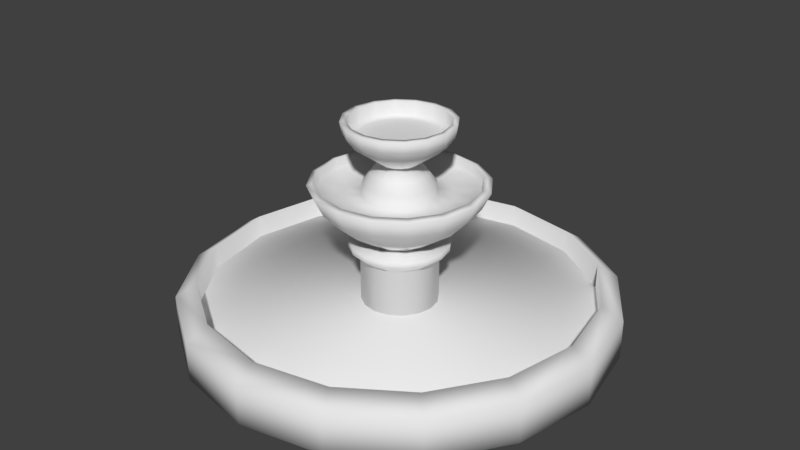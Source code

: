 # Source: TrappedFountain.blend  (saved by Blender 2.79.0; exported with 4.5.12 LTS)
import bpy
from mathutils import Matrix  # noqa: F401  (used for matrix-valued properties, if any)

bpy.ops.wm.read_factory_settings(use_empty=True)
scene = bpy.context.scene
scene.name = 'Scene'

# ---- collections
col_collection_1 = bpy.data.collections.new('Collection 1'); scene.collection.children.link(col_collection_1)

# ---- world
world_world = bpy.data.worlds.new('World'); scene.world = world_world
world_world.color = (0.05088, 0.05088, 0.05088)
world_world.use_sun_shadow = False
world_world.sun_shadow_jitter_overblur = 0.0
world_world.cycles.sampling_method = 'MANUAL'

# ---- meshes
me_cylinder = bpy.data.meshes.new('Cylinder')
me_cylinder.from_pydata([(-8.712e-08, 2.627, 0.2154), (-8.712e-08, 2.627, 0.4044), (0.5125, 2.576, 0.2154), (0.5125, 2.576, 0.4044), (1.005, 2.427, 0.2154), (1.005, 2.427, 0.4044), (1.459, 2.184, 0.2154), (1.459, 2.184, 0.4044), (1.857, 1.857, 0.2154), (1.857, 1.857, 0.4044), (2.184, 1.459, 0.2154), (2.184, 1.459, 0.4044), (2.427, 1.005, 0.2154), (2.427, 1.005, 0.4044), (2.576, 0.5125, 0.2154), (2.576, 0.5125, 0.4044), (2.627, -3.198e-07, 0.2154), (2.627, -3.198e-07, 0.4044), (2.576, -0.5125, 0.2154), (2.576, -0.5125, 0.4044), (2.427, -1.005, 0.2154), (2.427, -1.005, 0.4044), (2.184, -1.459, 0.2154), (2.184, -1.459, 0.4044), (1.857, -1.857, 0.2154), (1.857, -1.857, 0.4044), (1.459, -2.184, 0.2154), (1.459, -2.184, 0.4044), (1.005, -2.427, 0.2154), (1.005, -2.427, 0.4044), (0.5125, -2.576, 0.2154), (0.5125, -2.576, 0.4044), (-9.43e-07, -2.627, 0.2154), (-9.43e-07, -2.627, 0.4044), (-0.5125, -2.576, 0.2154), (-0.5125, -2.576, 0.4044), (-1.005, -2.427, 0.2154), (-1.005, -2.427, 0.4044), (-1.459, -2.184, 0.2154), (-1.459, -2.184, 0.4044), (-1.857, -1.857, 0.2154), (-1.857, -1.857, 0.4044), (-2.184, -1.459, 0.2154), (-2.184, -1.459, 0.4044), (-2.427, -1.005, 0.2154), (-2.427, -1.005, 0.4044), (-2.576, -0.5125, 0.2154), (-2.576, -0.5125, 0.4044), (-2.627, 2.018e-06, 0.2154), (-2.627, 2.018e-06, 0.4044), (-2.576, 0.5125, 0.2154), (-2.576, 0.5125, 0.4044), (-2.427, 1.005, 0.2154), (-2.427, 1.005, 0.4044), (-2.184, 1.459, 0.2154), (-2.184, 1.459, 0.4044), (-1.857, 1.857, 0.2154), (-1.857, 1.857, 0.4044), (-1.459, 2.184, 0.2154), (-1.459, 2.184, 0.4044), (-1.005, 2.427, 0.2154), (-1.005, 2.427, 0.4044), (-0.5125, 2.576, 0.2154), (-0.5125, 2.576, 0.4044)], [], [(0, 1, 3, 2), (2, 3, 5, 4), (4, 5, 7, 6), (6, 7, 9, 8), (8, 9, 11, 10), (10, 11, 13, 12), (12, 13, 15, 14), (14, 15, 17, 16), (16, 17, 19, 18), (18, 19, 21, 20), (20, 21, 23, 22), (22, 23, 25, 24), (24, 25, 27, 26), (26, 27, 29, 28), (28, 29, 31, 30), (30, 31, 33, 32), (32, 33, 35, 34), (34, 35, 37, 36), (36, 37, 39, 38), (38, 39, 41, 40), (40, 41, 43, 42), (42, 43, 45, 44), (44, 45, 47, 46), (46, 47, 49, 48), (48, 49, 51, 50), (50, 51, 53, 52), (52, 53, 55, 54), (54, 55, 57, 56), (56, 57, 59, 58), (58, 59, 61, 60), (3, 1, 63, 61, 59, 57, 55, 53, 51, 49, 47, 45, 43, 41, 39, 37, 35, 33, 31, 29, 27, 25, 23, 21, 19, 17, 15, 13, 11, 9, 7, 5), (60, 61, 63, 62), (62, 63, 1, 0), (0, 2, 4, 6, 8, 10, 12, 14, 16, 18, 20, 22, 24, 26, 28, 30, 32, 34, 36, 38, 40, 42, 44, 46, 48, 50, 52, 54, 56, 58, 60, 62)])
me_cylinder.polygons.foreach_set('use_smooth', [True] * 34)
me_cylinder.use_remesh_preserve_volume = False
me_cylinder.use_remesh_preserve_attributes = False
me_cylinder.use_mirror_vertex_groups = False
me_cylinder.update()
me_cylinder_002 = bpy.data.meshes.new('Cylinder.002')
me_cylinder_002.from_pydata([(4.679e-08, 0.6251, 0.03814), (4.679e-08, 0.6251, 1.288), (0.2392, 0.5775, 0.03814), (0.2392, 0.5775, 1.288), (0.442, 0.442, 0.03814), (0.442, 0.442, 1.288), (0.5775, 0.2392, 0.03814), (0.5775, 0.2392, 1.288), (0.6251, -3.57e-08, 0.03814), (0.6251, -3.57e-08, 1.288), (0.5775, -0.2392, 0.03814), (0.5775, -0.2392, 1.288), (0.442, -0.442, 0.03814), (0.442, -0.442, 1.288), (0.2392, -0.5775, 0.03814), (0.2392, -0.5775, 1.288), (1.412e-07, -0.6251, 0.03814), (1.412e-07, -0.6251, 1.288), (-0.2392, -0.5775, 0.03814), (-0.2392, -0.5775, 1.288), (-0.442, -0.442, 0.03814), (-0.442, -0.442, 1.288), (-0.5775, -0.2392, 0.03814), (-0.5775, -0.2392, 1.288), (-0.6251, -9.264e-10, 0.03814), (-0.6251, -9.264e-10, 1.288), (-0.5775, 0.2392, 0.03814), (-0.5775, 0.2392, 1.288), (-0.442, 0.442, 0.03814), (-0.442, 0.442, 1.288), (-0.2392, 0.5775, 0.03814), (-0.2392, 0.5775, 1.288), (3.626e-08, 0.8088, 1.431), (0.3095, 0.7473, 1.431), (0.5719, 0.5719, 1.431), (0.7473, 0.3095, 1.431), (0.8088, -4.401e-08, 1.431), (0.7473, -0.3095, 1.431), (0.5719, -0.5719, 1.431), (0.3095, -0.7473, 1.431), (1.584e-07, -0.8088, 1.431), (-0.3095, -0.7473, 1.431), (-0.5719, -0.5719, 1.431), (-0.7473, -0.3095, 1.431), (-0.8088, 9.915e-10, 1.431), (-0.7473, 0.3095, 1.431), (-0.5719, 0.5719, 1.431), (-0.3095, 0.7473, 1.431), (3.887e-08, 0.8088, 1.531), (0.3095, 0.7473, 1.531), (0.5719, 0.5719, 1.531), (0.7473, 0.3095, 1.531), (0.8088, -4.401e-08, 1.531), (0.7473, -0.3095, 1.531), (0.5719, -0.5719, 1.531), (0.3095, -0.7473, 1.531), (1.61e-07, -0.8088, 1.531), (-0.3095, -0.7473, 1.531), (-0.5719, -0.5719, 1.531), (-0.7473, -0.3095, 1.531), (-0.8088, 9.915e-10, 1.531), (-0.7473, 0.3095, 1.531), (-0.5719, 0.5719, 1.531), (-0.3095, 0.7473, 1.531), (5.498e-08, 0.5996, 1.632), (0.2295, 0.554, 1.632), (0.424, 0.424, 1.632), (0.554, 0.2295, 1.632), (0.5996, -2.877e-08, 1.632), (0.554, -0.2295, 1.632), (0.424, -0.424, 1.632), (0.2295, -0.554, 1.632), (1.455e-07, -0.5996, 1.632), (-0.2295, -0.554, 1.632), (-0.424, -0.424, 1.632), (-0.554, -0.2295, 1.632), (-0.5996, 4.59e-09, 1.632), (-0.554, 0.2295, 1.632), (-0.424, 0.424, 1.632), (-0.2295, 0.554, 1.632), (-2.036e-09, 0.9916, 1.901), (0.3795, 0.9161, 1.901), (0.7011, 0.7011, 1.901), (0.9161, 0.3795, 1.901), (0.9916, -5.732e-08, 1.901), (0.9161, -0.3795, 1.901), (0.7011, -0.7011, 1.901), (0.3795, -0.9161, 1.901), (1.477e-07, -0.9916, 1.901), (-0.3795, -0.9161, 1.901), (-0.7011, -0.7011, 1.901), (-0.9161, -0.3795, 1.901), (-0.9916, -2.151e-09, 1.901), (-0.9161, 0.3795, 1.901), (-0.7011, 0.7011, 1.901), (-0.3795, 0.9161, 1.901), (-2.877e-08, 1.282, 2.207), (0.4904, 1.184, 2.207), (0.9062, 0.9062, 2.207), (1.184, 0.4904, 2.207), (1.282, -7.953e-08, 2.207), (1.184, -0.4904, 2.207), (0.9062, -0.9062, 2.207), (0.4904, -1.184, 2.207), (1.647e-07, -1.282, 2.207), (-0.4904, -1.184, 2.207), (-0.9062, -0.9062, 2.207), (-1.184, -0.4904, 2.207), (-1.282, -8.227e-09, 2.207), (-1.184, 0.4904, 2.207), (-0.9062, 0.9062, 2.207), (-0.4904, 1.184, 2.207), (-4.597e-08, 1.427, 2.498), (0.5459, 1.318, 2.498), (1.009, 1.009, 2.498), (1.318, 0.5459, 2.498), (1.427, -8.768e-08, 2.498), (1.318, -0.5459, 2.498), (1.009, -1.009, 2.498), (0.5459, -1.318, 2.498), (1.694e-07, -1.427, 2.498), (-0.5459, -1.318, 2.498), (-1.009, -1.009, 2.498), (-1.318, -0.5459, 2.498), (-1.427, -8.315e-09, 2.498), (-1.318, 0.5459, 2.498), (-1.009, 1.009, 2.498), (-0.5459, 1.318, 2.498), (-4.929e-08, 1.288, 2.534), (0.4968, 1.189, 2.534), (0.918, 0.9078, 2.534), (1.199, 0.4866, 2.534), (1.298, -0.01018, 2.534), (1.199, -0.507, 2.534), (0.918, -0.9282, 2.534), (0.4968, -1.21, 2.534), (1.467e-07, -1.308, 2.534), (-0.4968, -1.21, 2.534), (-0.918, -0.9282, 2.534), (-1.199, -0.507, 2.534), (-1.298, -0.01018, 2.534), (-1.199, 0.4866, 2.534), (-0.918, 0.9078, 2.534), (-0.4968, 1.189, 2.534), (-4.279e-08, 1.288, 2.346), (0.4968, 1.189, 2.346), (0.918, 0.9078, 2.346), (1.199, 0.4866, 2.346), (1.298, -0.01018, 2.346), (1.199, -0.507, 2.346), (0.918, -0.9282, 2.346), (0.4968, -1.21, 2.346), (1.532e-07, -1.308, 2.346), (-0.4968, -1.21, 2.346), (-0.918, -0.9282, 2.346), (-1.199, -0.507, 2.346), (-1.298, -0.01018, 2.346), (-1.199, 0.4866, 2.346), (-0.918, 0.9078, 2.346), (-0.4968, 1.189, 2.346), (3.115e-08, 0.8381, 2.31), (0.3246, 0.7736, 2.31), (0.5998, 0.5897, 2.31), (0.7837, 0.3145, 2.31), (0.8483, -0.01018, 2.31), (0.7837, -0.3348, 2.31), (0.5998, -0.61, 2.31), (0.3246, -0.7939, 2.31), (1.592e-07, -0.8585, 2.31), (-0.3246, -0.7939, 2.31), (-0.5998, -0.61, 2.31), (-0.7837, -0.3348, 2.31), (-0.8483, -0.01018, 2.31), (-0.7837, 0.3145, 2.31), (-0.5998, 0.5897, 2.31), (-0.3246, 0.7736, 2.31), (5.262e-08, 0.5664, 2.299), (0.2207, 0.5225, 2.299), (0.4077, 0.3975, 2.299), (0.5327, 0.2105, 2.299), (0.5766, -0.01018, 2.299), (0.5327, -0.2308, 2.299), (0.4077, -0.4179, 2.299), (0.2207, -0.5429, 2.299), (1.397e-07, -0.5868, 2.299), (-0.2207, -0.5429, 2.299), (-0.4077, -0.4179, 2.299), (-0.5327, -0.2308, 2.299), (-0.5766, -0.01018, 2.299), (-0.5327, 0.2105, 2.299), (-0.4077, 0.3975, 2.299), (-0.2207, 0.5225, 2.299), (3.105e-08, 0.5664, 2.505), (0.2207, 0.5225, 2.505), (0.4077, 0.3975, 2.505), (0.5327, 0.2105, 2.505), (0.5766, -0.01018, 2.505), (0.5327, -0.2308, 2.505), (0.4077, -0.4179, 2.505), (0.2207, -0.5429, 2.505), (1.181e-07, -0.5868, 2.505), (-0.2207, -0.5429, 2.505), (-0.4077, -0.4179, 2.505), (-0.5327, -0.2308, 2.505), (-0.5766, -0.01018, 2.505), (-0.5327, 0.2105, 2.505), (-0.4077, 0.3975, 2.505), (-0.2207, 0.5225, 2.505), (9.687e-08, 0.4383, 2.679), (0.1716, 0.4041, 2.679), (0.3171, 0.3069, 2.679), (0.4143, 0.1614, 2.679), (0.4484, -0.01018, 2.679), (0.4143, -0.1818, 2.679), (0.3171, -0.3273, 2.679), (0.1716, -0.4245, 2.679), (1.646e-07, -0.4586, 2.679), (-0.1716, -0.4245, 2.679), (-0.3171, -0.3273, 2.679), (-0.4143, -0.1818, 2.679), (-0.4484, -0.01018, 2.679), (-0.4143, 0.1614, 2.679), (-0.3171, 0.3069, 2.679), (-0.1716, 0.4041, 2.679), (1.477e-07, 0.2952, 2.85), (0.1169, 0.2719, 2.85), (0.2159, 0.2057, 2.85), (0.2821, 0.1067, 2.85), (0.3054, -0.01018, 2.85), (0.2821, -0.127, 2.85), (0.2159, -0.2261, 2.85), (0.1169, -0.2923, 2.85), (1.938e-07, -0.3155, 2.85), (-0.1169, -0.2923, 2.85), (-0.2159, -0.2261, 2.85), (-0.2821, -0.127, 2.85), (-0.3054, -0.01018, 2.85), (-0.2821, 0.1067, 2.85), (-0.2159, 0.2057, 2.85), (-0.1169, 0.2719, 2.85), (1.614e-07, 0.727, 3.164), (0.2821, 0.6709, 3.164), (0.5213, 0.5111, 3.164), (0.6811, 0.2719, 3.164), (0.7372, -0.01018, 3.164), (0.6811, -0.2923, 3.164), (0.5213, -0.5315, 3.164), (0.2821, -0.6913, 3.164), (2.727e-07, -0.7474, 3.164), (-0.2821, -0.6913, 3.164), (-0.5213, -0.5315, 3.164), (-0.6811, -0.2923, 3.164), (-0.7372, -0.01018, 3.164), (-0.6811, 0.2719, 3.164), (-0.5213, 0.5111, 3.164), (-0.2821, 0.6709, 3.164), (1.563e-07, 0.8531, 3.337), (0.3304, 0.7874, 3.337), (0.6104, 0.6003, 3.337), (0.7976, 0.3202, 3.337), (0.8633, -0.01018, 3.337), (0.7976, -0.3405, 3.337), (0.6104, -0.6206, 3.337), (0.3304, -0.8078, 3.337), (2.867e-07, -0.8735, 3.337), (-0.3304, -0.8078, 3.337), (-0.6104, -0.6206, 3.337), (-0.7976, -0.3405, 3.337), (-0.8633, -0.01018, 3.337), (-0.7976, 0.3202, 3.337), (-0.6104, 0.6003, 3.337), (-0.3304, 0.7874, 3.337), (1.612e-07, 0.8853, 3.518), (0.3427, 0.8171, 3.518), (0.6332, 0.623, 3.518), (0.8273, 0.3325, 3.518), (0.8955, -0.01018, 3.518), (0.8273, -0.3529, 3.518), (0.6332, -0.6434, 3.518), (0.3427, -0.8375, 3.518), (2.965e-07, -0.9057, 3.518), (-0.3427, -0.8375, 3.518), (-0.6332, -0.6434, 3.518), (-0.8273, -0.3529, 3.518), (-0.8955, -0.01018, 3.518), (-0.8273, 0.3325, 3.518), (-0.6332, 0.623, 3.518), (-0.3427, 0.8171, 3.518), (1.722e-07, 0.7775, 3.518), (0.3014, 0.7176, 3.518), (0.557, 0.5468, 3.518), (0.7277, 0.2913, 3.518), (0.7877, -0.01018, 3.518), (0.7277, -0.3116, 3.518), (0.557, -0.5672, 3.518), (0.3014, -0.7379, 3.518), (2.912e-07, -0.7979, 3.518), (-0.3014, -0.7379, 3.518), (-0.557, -0.5672, 3.518), (-0.7277, -0.3116, 3.518), (-0.7877, -0.01018, 3.518), (-0.7277, 0.2913, 3.518), (-0.557, 0.5468, 3.518), (-0.3014, 0.7176, 3.518), (1.547e-07, 0.7775, 3.284), (0.3014, 0.7176, 3.284), (0.557, 0.5468, 3.284), (0.7277, 0.2913, 3.284), (0.7877, -0.01018, 3.284), (0.7277, -0.3116, 3.284), (0.557, -0.5672, 3.284), (0.3014, -0.7379, 3.284), (2.736e-07, -0.7979, 3.284), (-0.3014, -0.7379, 3.284), (-0.557, -0.5672, 3.284), (-0.7277, -0.3116, 3.284), (-0.7877, -0.01018, 3.284), (-0.7277, 0.2913, 3.284), (-0.557, 0.5468, 3.284), (-0.3014, 0.7176, 3.284), (1.607e-07, 0.6251, 3.284), (0.2431, 0.5767, 3.284), (0.4492, 0.439, 3.284), (0.5869, 0.2329, 3.284), (0.6353, -0.01018, 3.284), (0.5869, -0.2533, 3.284), (0.4492, -0.4594, 3.284), (0.2431, -0.5971, 3.284), (2.567e-07, -0.6454, 3.284), (-0.2431, -0.5971, 3.284), (-0.4492, -0.4594, 3.284), (-0.5869, -0.2533, 3.284), (-0.6353, -0.01018, 3.284), (-0.5869, 0.2329, 3.284), (-0.4492, 0.439, 3.284), (-0.2431, 0.5767, 3.284), (1.851e-07, 0.4578, 3.284), (0.1791, 0.4222, 3.284), (0.3309, 0.3208, 3.284), (0.4324, 0.1689, 3.284), (0.468, -0.01018, 3.284), (0.4324, -0.1893, 3.284), (0.3309, -0.3411, 3.284), (0.1791, -0.4426, 3.284), (2.557e-07, -0.4782, 3.284), (-0.1791, -0.4426, 3.284), (-0.3309, -0.3411, 3.284), (-0.4324, -0.1893, 3.284), (-0.468, -0.01018, 3.284), (-0.4324, 0.1689, 3.284), (-0.3309, 0.3208, 3.284), (-0.1791, 0.4222, 3.284), (6.164e-07, 0.285, 3.284), (0.113, 0.2625, 3.284), (0.2087, 0.1985, 3.284), (0.2727, 0.1028, 3.284), (0.2952, -0.01018, 3.284), (0.2727, -0.1231, 3.284), (0.2087, -0.2189, 3.284), (0.113, -0.2829, 3.284), (6.609e-07, -0.3053, 3.284), (-0.113, -0.2829, 3.284), (-0.2087, -0.2189, 3.284), (-0.2727, -0.1231, 3.284), (-0.2952, -0.01018, 3.284), (-0.2727, 0.1028, 3.284), (-0.2087, 0.1985, 3.284), (-0.113, 0.2625, 3.284), (5.91e-07, 0.2221, 3.283), (0.08887, 0.2044, 3.283), (0.1642, 0.154, 3.283), (0.2146, 0.07869, 3.283), (0.2322, -0.01018, 3.283), (0.2146, -0.09905, 3.283), (0.1642, -0.1744, 3.283), (0.08887, -0.2247, 3.283), (6.261e-07, -0.2424, 3.283), (-0.08887, -0.2247, 3.283), (-0.1642, -0.1744, 3.283), (-0.2146, -0.09905, 3.283), (-0.2322, -0.01018, 3.283), (-0.2146, 0.07869, 3.283), (-0.1642, 0.154, 3.283), (-0.08887, 0.2044, 3.283), (-2.889e-07, 3.541, 0.008015), (-2.889e-07, 3.541, 0.6592), (1.355, 3.271, 0.008015), (1.355, 3.271, 0.6592), (2.504, 2.504, 0.008015), (2.504, 2.504, 0.6592), (3.271, 1.355, 0.008015), (3.271, 1.355, 0.6592), (3.541, -1.03e-07, 0.008015), (3.541, -1.03e-07, 0.6592), (3.271, -1.355, 0.008015), (3.271, -1.355, 0.6592), (2.504, -2.504, 0.008015), (2.504, -2.504, 0.6592), (1.355, -3.271, 0.008015), (1.355, -3.271, 0.6592), (2.457e-07, -3.541, 0.008015), (2.457e-07, -3.541, 0.6592), (-1.355, -3.271, 0.008015), (-1.355, -3.271, 0.6592), (-2.504, -2.504, 0.008015), (-2.504, -2.504, 0.6592), (-3.271, -1.355, 0.008015), (-3.271, -1.355, 0.6592), (-3.541, 9.397e-08, 0.008015), (-3.541, 9.397e-08, 0.6592), (-3.271, 1.355, 0.008015), (-3.271, 1.355, 0.6592), (-2.504, 2.504, 0.008015), (-2.504, 2.504, 0.6592), (-1.355, 3.271, 0.008015), (-1.355, 3.271, 0.6592), (-2.4e-07, 3.193, 0.8844), (1.222, 2.95, 0.8844), (2.258, 2.258, 0.8844), (2.95, 1.222, 0.8844), (3.193, -9.111e-08, 0.8844), (2.95, -1.222, 0.8844), (2.258, -2.258, 0.8844), (1.222, -2.95, 0.8844), (2.421e-07, -3.193, 0.8844), (-1.222, -2.95, 0.8844), (-2.258, -2.258, 0.8844), (-2.95, -1.222, 0.8844), (-3.193, 8.653e-08, 0.8844), (-2.95, 1.222, 0.8844), (-2.258, 2.258, 0.8844), (-1.222, 2.95, 0.8844), (-2.553e-07, 3.193, 0.294), (1.222, 2.95, 0.294), (2.258, 2.258, 0.294), (2.95, 1.222, 0.294), (3.193, -9.111e-08, 0.294), (2.95, -1.222, 0.294), (2.258, -2.258, 0.294), (1.222, -2.95, 0.294), (2.268e-07, -3.193, 0.294), (-1.222, -2.95, 0.294), (-2.258, -2.258, 0.294), (-2.95, -1.222, 0.294), (-3.193, 8.653e-08, 0.294), (-2.95, 1.222, 0.294), (-2.258, 2.258, 0.294), (-1.222, 2.95, 0.294)], [], [(0, 1, 3, 2), (2, 3, 5, 4), (4, 5, 7, 6), (6, 7, 9, 8), (8, 9, 11, 10), (10, 11, 13, 12), (12, 13, 15, 14), (14, 15, 17, 16), (16, 17, 19, 18), (18, 19, 21, 20), (20, 21, 23, 22), (22, 23, 25, 24), (24, 25, 27, 26), (26, 27, 29, 28), (19, 17, 40, 41), (28, 29, 31, 30), (30, 31, 1, 0), (0, 2, 4, 6, 8, 10, 12, 14, 16, 18, 20, 22, 24, 26, 28, 30), (32, 47, 63, 48), (29, 27, 45, 46), (5, 3, 33, 34), (15, 13, 38, 39), (25, 23, 43, 44), (11, 9, 36, 37), (21, 19, 41, 42), (31, 29, 46, 47), (7, 5, 34, 35), (17, 15, 39, 40), (3, 1, 32, 33), (27, 25, 44, 45), (13, 11, 37, 38), (23, 21, 42, 43), (1, 31, 47, 32), (9, 7, 35, 36), (62, 61, 77, 78), (41, 40, 56, 57), (34, 33, 49, 50), (42, 41, 57, 58), (35, 34, 50, 51), (43, 42, 58, 59), (36, 35, 51, 52), (44, 43, 59, 60), (37, 36, 52, 53), (45, 44, 60, 61), (38, 37, 53, 54), (46, 45, 61, 62), (39, 38, 54, 55), (47, 46, 62, 63), (40, 39, 55, 56), (33, 32, 48, 49), (68, 67, 83, 84), (55, 54, 70, 71), (63, 62, 78, 79), (56, 55, 71, 72), (49, 48, 64, 65), (48, 63, 79, 64), (57, 56, 72, 73), (50, 49, 65, 66), (58, 57, 73, 74), (51, 50, 66, 67), (59, 58, 74, 75), (52, 51, 67, 68), (60, 59, 75, 76), (53, 52, 68, 69), (61, 60, 76, 77), (54, 53, 69, 70), (89, 88, 104, 105), (76, 75, 91, 92), (69, 68, 84, 85), (77, 76, 92, 93), (70, 69, 85, 86), (78, 77, 93, 94), (71, 70, 86, 87), (79, 78, 94, 95), (72, 71, 87, 88), (65, 64, 80, 81), (64, 79, 95, 80), (73, 72, 88, 89), (66, 65, 81, 82), (74, 73, 89, 90), (67, 66, 82, 83), (75, 74, 90, 91), (110, 109, 125, 126), (82, 81, 97, 98), (90, 89, 105, 106), (83, 82, 98, 99), (91, 90, 106, 107), (84, 83, 99, 100), (92, 91, 107, 108), (85, 84, 100, 101), (93, 92, 108, 109), (86, 85, 101, 102), (94, 93, 109, 110), (87, 86, 102, 103), (95, 94, 110, 111), (88, 87, 103, 104), (81, 80, 96, 97), (80, 95, 111, 96), (116, 115, 131, 132), (103, 102, 118, 119), (111, 110, 126, 127), (104, 103, 119, 120), (97, 96, 112, 113), (96, 111, 127, 112), (105, 104, 120, 121), (98, 97, 113, 114), (106, 105, 121, 122), (99, 98, 114, 115), (107, 106, 122, 123), (100, 99, 115, 116), (108, 107, 123, 124), (101, 100, 116, 117), (109, 108, 124, 125), (102, 101, 117, 118), (137, 136, 152, 153), (124, 123, 139, 140), (117, 116, 132, 133), (125, 124, 140, 141), (118, 117, 133, 134), (126, 125, 141, 142), (119, 118, 134, 135), (127, 126, 142, 143), (120, 119, 135, 136), (113, 112, 128, 129), (112, 127, 143, 128), (121, 120, 136, 137), (114, 113, 129, 130), (122, 121, 137, 138), (115, 114, 130, 131), (123, 122, 138, 139), (158, 157, 173, 174), (130, 129, 145, 146), (138, 137, 153, 154), (131, 130, 146, 147), (139, 138, 154, 155), (132, 131, 147, 148), (140, 139, 155, 156), (133, 132, 148, 149), (141, 140, 156, 157), (134, 133, 149, 150), (142, 141, 157, 158), (135, 134, 150, 151), (143, 142, 158, 159), (136, 135, 151, 152), (129, 128, 144, 145), (128, 143, 159, 144), (172, 171, 187, 188), (151, 150, 166, 167), (159, 158, 174, 175), (152, 151, 167, 168), (145, 144, 160, 161), (144, 159, 175, 160), (153, 152, 168, 169), (146, 145, 161, 162), (154, 153, 169, 170), (147, 146, 162, 163), (155, 154, 170, 171), (148, 147, 163, 164), (156, 155, 171, 172), (149, 148, 164, 165), (157, 156, 172, 173), (150, 149, 165, 166), (178, 177, 193, 194), (165, 164, 180, 181), (173, 172, 188, 189), (166, 165, 181, 182), (174, 173, 189, 190), (167, 166, 182, 183), (175, 174, 190, 191), (168, 167, 183, 184), (161, 160, 176, 177), (160, 175, 191, 176), (169, 168, 184, 185), (162, 161, 177, 178), (170, 169, 185, 186), (163, 162, 178, 179), (171, 170, 186, 187), (164, 163, 179, 180), (199, 198, 214, 215), (186, 185, 201, 202), (179, 178, 194, 195), (187, 186, 202, 203), (180, 179, 195, 196), (188, 187, 203, 204), (181, 180, 196, 197), (189, 188, 204, 205), (182, 181, 197, 198), (190, 189, 205, 206), (183, 182, 198, 199), (191, 190, 206, 207), (184, 183, 199, 200), (177, 176, 192, 193), (176, 191, 207, 192), (185, 184, 200, 201), (220, 219, 235, 236), (207, 206, 222, 223), (200, 199, 215, 216), (193, 192, 208, 209), (192, 207, 223, 208), (201, 200, 216, 217), (194, 193, 209, 210), (202, 201, 217, 218), (195, 194, 210, 211), (203, 202, 218, 219), (196, 195, 211, 212), (204, 203, 219, 220), (197, 196, 212, 213), (205, 204, 220, 221), (198, 197, 213, 214), (206, 205, 221, 222), (226, 225, 241, 242), (213, 212, 228, 229), (221, 220, 236, 237), (214, 213, 229, 230), (222, 221, 237, 238), (215, 214, 230, 231), (223, 222, 238, 239), (216, 215, 231, 232), (209, 208, 224, 225), (208, 223, 239, 224), (217, 216, 232, 233), (210, 209, 225, 226), (218, 217, 233, 234), (211, 210, 226, 227), (219, 218, 234, 235), (212, 211, 227, 228), (247, 246, 262, 263), (234, 233, 249, 250), (227, 226, 242, 243), (235, 234, 250, 251), (228, 227, 243, 244), (236, 235, 251, 252), (229, 228, 244, 245), (237, 236, 252, 253), (230, 229, 245, 246), (238, 237, 253, 254), (231, 230, 246, 247), (239, 238, 254, 255), (232, 231, 247, 248), (225, 224, 240, 241), (224, 239, 255, 240), (233, 232, 248, 249), (268, 267, 283, 284), (255, 254, 270, 271), (248, 247, 263, 264), (241, 240, 256, 257), (240, 255, 271, 256), (249, 248, 264, 265), (242, 241, 257, 258), (250, 249, 265, 266), (243, 242, 258, 259), (251, 250, 266, 267), (244, 243, 259, 260), (252, 251, 267, 268), (245, 244, 260, 261), (253, 252, 268, 269), (246, 245, 261, 262), (254, 253, 269, 270), (282, 281, 297, 298), (261, 260, 276, 277), (269, 268, 284, 285), (262, 261, 277, 278), (270, 269, 285, 286), (263, 262, 278, 279), (271, 270, 286, 287), (264, 263, 279, 280), (257, 256, 272, 273), (256, 271, 287, 272), (265, 264, 280, 281), (258, 257, 273, 274), (266, 265, 281, 282), (259, 258, 274, 275), (267, 266, 282, 283), (260, 259, 275, 276), (303, 302, 318, 319), (275, 274, 290, 291), (283, 282, 298, 299), (276, 275, 291, 292), (284, 283, 299, 300), (277, 276, 292, 293), (285, 284, 300, 301), (278, 277, 293, 294), (286, 285, 301, 302), (279, 278, 294, 295), (287, 286, 302, 303), (280, 279, 295, 296), (273, 272, 288, 289), (272, 287, 303, 288), (281, 280, 296, 297), (274, 273, 289, 290), (309, 308, 324, 325), (296, 295, 311, 312), (289, 288, 304, 305), (288, 303, 319, 304), (297, 296, 312, 313), (290, 289, 305, 306), (298, 297, 313, 314), (291, 290, 306, 307), (299, 298, 314, 315), (292, 291, 307, 308), (300, 299, 315, 316), (293, 292, 308, 309), (301, 300, 316, 317), (294, 293, 309, 310), (302, 301, 317, 318), (295, 294, 310, 311), (330, 329, 345, 346), (317, 316, 332, 333), (310, 309, 325, 326), (318, 317, 333, 334), (311, 310, 326, 327), (319, 318, 334, 335), (312, 311, 327, 328), (305, 304, 320, 321), (304, 319, 335, 320), (313, 312, 328, 329), (306, 305, 321, 322), (314, 313, 329, 330), (307, 306, 322, 323), (315, 314, 330, 331), (308, 307, 323, 324), (316, 315, 331, 332), (351, 350, 366, 367), (323, 322, 338, 339), (331, 330, 346, 347), (324, 323, 339, 340), (332, 331, 347, 348), (325, 324, 340, 341), (333, 332, 348, 349), (326, 325, 341, 342), (334, 333, 349, 350), (327, 326, 342, 343), (335, 334, 350, 351), (328, 327, 343, 344), (321, 320, 336, 337), (320, 335, 351, 336), (329, 328, 344, 345), (322, 321, 337, 338), (357, 356, 372, 373), (344, 343, 359, 360), (337, 336, 352, 353), (336, 351, 367, 352), (345, 344, 360, 361), (338, 337, 353, 354), (346, 345, 361, 362), (339, 338, 354, 355), (347, 346, 362, 363), (340, 339, 355, 356), (348, 347, 363, 364), (341, 340, 356, 357), (349, 348, 364, 365), (342, 341, 357, 358), (350, 349, 365, 366), (343, 342, 358, 359), (365, 364, 380, 381), (358, 357, 373, 374), (366, 365, 381, 382), (359, 358, 374, 375), (367, 366, 382, 383), (360, 359, 375, 376), (353, 352, 368, 369), (352, 367, 383, 368), (361, 360, 376, 377), (354, 353, 369, 370), (362, 361, 377, 378), (355, 354, 370, 371), (363, 362, 378, 379), (356, 355, 371, 372), (364, 363, 379, 380), (382, 381, 380, 379, 378, 377, 376, 375, 374, 373, 372, 371, 370, 369, 368, 383), (384, 385, 387, 386), (386, 387, 389, 388), (388, 389, 391, 390), (390, 391, 393, 392), (392, 393, 395, 394), (394, 395, 397, 396), (396, 397, 399, 398), (398, 399, 401, 400), (400, 401, 403, 402), (402, 403, 405, 404), (404, 405, 407, 406), (406, 407, 409, 408), (408, 409, 411, 410), (410, 411, 413, 412), (405, 403, 425, 426), (412, 413, 415, 414), (414, 415, 385, 384), (384, 386, 388, 390, 392, 394, 396, 398, 400, 402, 404, 406, 408, 410, 412, 414), (428, 427, 443, 444), (415, 413, 430, 431), (391, 389, 418, 419), (401, 399, 423, 424), (387, 385, 416, 417), (411, 409, 428, 429), (397, 395, 421, 422), (407, 405, 426, 427), (385, 415, 431, 416), (393, 391, 419, 420), (403, 401, 424, 425), (413, 411, 429, 430), (389, 387, 417, 418), (399, 397, 422, 423), (409, 407, 427, 428), (395, 393, 420, 421), (433, 432, 447, 446, 445, 444, 443, 442, 441, 440, 439, 438, 437, 436, 435, 434), (421, 420, 436, 437), (429, 428, 444, 445), (422, 421, 437, 438), (430, 429, 445, 446), (423, 422, 438, 439), (431, 430, 446, 447), (424, 423, 439, 440), (417, 416, 432, 433), (416, 431, 447, 432), (425, 424, 440, 441), (418, 417, 433, 434), (426, 425, 441, 442), (419, 418, 434, 435), (427, 426, 442, 443), (420, 419, 435, 436)])
me_cylinder_002.polygons.foreach_set('use_smooth', [True] * 420)
me_cylinder_002.use_remesh_preserve_volume = False
me_cylinder_002.use_remesh_preserve_attributes = False
me_cylinder_002.use_mirror_vertex_groups = False
me_cylinder_002.update()

# ---- objects
ob_cylinder = bpy.data.objects.new('Cylinder', me_cylinder)
ob_cylinder_001 = bpy.data.objects.new('Cylinder.001', me_cylinder_002)

# ---- transforms, parenting, visibility, modifiers, constraints
ob_cylinder.location = (0.0, 0.0, 0.0)
ob_cylinder.lineart.crease_threshold = 0.0
ob_cylinder_001.location = (0.0, 0.0, 0.0)
ob_cylinder_001.scale = (0.8158, 0.8158, 0.8158)
ob_cylinder_001.lineart.crease_threshold = 0.0

# ---- collection membership
col_collection_1.objects.link(ob_cylinder)
col_collection_1.objects.link(ob_cylinder_001)

# ---- scene / render settings (as saved in the file)
scene.frame_start = 1; scene.frame_end = 250; scene.frame_set(1)
scene.render.engine = 'BLENDER_EEVEE_NEXT'
scene.render.resolution_percentage = 50
scene.render.dither_intensity = 0.0
scene.cycles.use_denoising = False
scene.cycles.samples = 128
scene.cycles.sampling_pattern = 'TABULATED_SOBOL'
scene.cycles.use_adaptive_sampling = False
scene.cycles.use_light_tree = False
scene.cycles.blur_glossy = 0.0
scene.cycles.sample_clamp_indirect = 0.0
scene.view_settings.view_transform = 'Standard'
bpy.context.view_layer.update()

# ---- added for rendering (the .blend has no active camera and no usable light): camera, sun
cam_auto = bpy.data.cameras.new('AutoCamera')
cam_auto.lens = 50.0
cam_auto.sensor_width = 36.0
cam_auto.clip_end = 1000.0
ob_auto_camera = bpy.data.objects.new('AutoCamera', cam_auto)
scene.collection.objects.link(ob_auto_camera)
ob_auto_camera.location = (8.01027, -9.61233, 7.84641)
ob_auto_camera.rotation_euler = (1.09748, -7.21219e-08, 0.694738)
scene.camera = ob_auto_camera
light_auto_sun = bpy.data.lights.new('AutoSun', 'SUN')
light_auto_sun.energy = 3.0
light_auto_sun.angle = 0.0523599
ob_auto_sun = bpy.data.objects.new('AutoSun', light_auto_sun)
scene.collection.objects.link(ob_auto_sun)
ob_auto_sun.rotation_euler = (0.872665, 0.174533, 0.523599)
bpy.context.view_layer.update()
